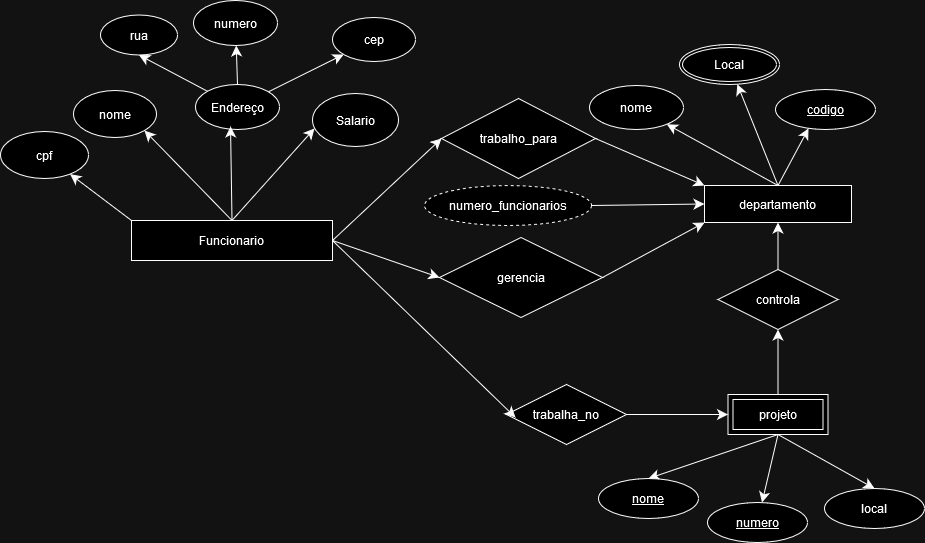

The diagram above was exported from draw.io. Its source (the exported page's mxGraphModel, read from the mxfile embedded in the PNG):
<mxGraphModel dx="2074" dy="1196" grid="0" gridSize="10" guides="1" tooltips="1" connect="1" arrows="1" fold="1" page="0" pageScale="1" pageWidth="827" pageHeight="1169" math="0" shadow="0">
  <root>
    <mxCell id="0" />
    <mxCell id="1" parent="0" />
    <mxCell id="C5wb_4ZstlmpGaw95blg-9" style="edgeStyle=none;curved=1;rounded=0;orthogonalLoop=1;jettySize=auto;html=1;exitX=0;exitY=0;exitDx=0;exitDy=0;fontSize=12;startSize=8;endSize=8;" edge="1" parent="1" source="C5wb_4ZstlmpGaw95blg-1" target="C5wb_4ZstlmpGaw95blg-3">
      <mxGeometry relative="1" as="geometry" />
    </mxCell>
    <mxCell id="C5wb_4ZstlmpGaw95blg-11" style="edgeStyle=none;curved=1;rounded=0;orthogonalLoop=1;jettySize=auto;html=1;exitX=0.5;exitY=0;exitDx=0;exitDy=0;entryX=1;entryY=1;entryDx=0;entryDy=0;fontSize=12;startSize=8;endSize=8;" edge="1" parent="1" source="C5wb_4ZstlmpGaw95blg-1" target="C5wb_4ZstlmpGaw95blg-4">
      <mxGeometry relative="1" as="geometry" />
    </mxCell>
    <mxCell id="C5wb_4ZstlmpGaw95blg-29" style="edgeStyle=none;curved=1;rounded=0;orthogonalLoop=1;jettySize=auto;html=1;exitX=1;exitY=0.5;exitDx=0;exitDy=0;entryX=0;entryY=0.5;entryDx=0;entryDy=0;fontSize=12;startSize=8;endSize=8;" edge="1" parent="1" source="C5wb_4ZstlmpGaw95blg-1" target="C5wb_4ZstlmpGaw95blg-17">
      <mxGeometry relative="1" as="geometry" />
    </mxCell>
    <mxCell id="C5wb_4ZstlmpGaw95blg-30" style="edgeStyle=none;curved=1;rounded=0;orthogonalLoop=1;jettySize=auto;html=1;exitX=1;exitY=0.5;exitDx=0;exitDy=0;entryX=0;entryY=0.5;entryDx=0;entryDy=0;fontSize=12;startSize=8;endSize=8;" edge="1" parent="1" source="C5wb_4ZstlmpGaw95blg-1" target="C5wb_4ZstlmpGaw95blg-16">
      <mxGeometry relative="1" as="geometry" />
    </mxCell>
    <mxCell id="C5wb_4ZstlmpGaw95blg-1" value="Funcionario" style="rounded=0;whiteSpace=wrap;html=1;" vertex="1" parent="1">
      <mxGeometry x="59" y="157" width="201" height="40" as="geometry" />
    </mxCell>
    <mxCell id="C5wb_4ZstlmpGaw95blg-13" style="edgeStyle=none;curved=1;rounded=0;orthogonalLoop=1;jettySize=auto;html=1;exitX=0;exitY=0;exitDx=0;exitDy=0;entryX=0.5;entryY=1;entryDx=0;entryDy=0;fontSize=12;startSize=8;endSize=8;" edge="1" parent="1" source="C5wb_4ZstlmpGaw95blg-2" target="C5wb_4ZstlmpGaw95blg-5">
      <mxGeometry relative="1" as="geometry" />
    </mxCell>
    <mxCell id="C5wb_4ZstlmpGaw95blg-14" style="edgeStyle=none;curved=1;rounded=0;orthogonalLoop=1;jettySize=auto;html=1;exitX=0.5;exitY=0;exitDx=0;exitDy=0;fontSize=12;startSize=8;endSize=8;" edge="1" parent="1" source="C5wb_4ZstlmpGaw95blg-2" target="C5wb_4ZstlmpGaw95blg-6">
      <mxGeometry relative="1" as="geometry" />
    </mxCell>
    <mxCell id="C5wb_4ZstlmpGaw95blg-15" style="edgeStyle=none;curved=1;rounded=0;orthogonalLoop=1;jettySize=auto;html=1;fontSize=12;startSize=8;endSize=8;" edge="1" parent="1" source="C5wb_4ZstlmpGaw95blg-2" target="C5wb_4ZstlmpGaw95blg-7">
      <mxGeometry relative="1" as="geometry" />
    </mxCell>
    <mxCell id="C5wb_4ZstlmpGaw95blg-2" value="Endereço" style="ellipse;whiteSpace=wrap;html=1;" vertex="1" parent="1">
      <mxGeometry x="123" y="21" width="84" height="45" as="geometry" />
    </mxCell>
    <mxCell id="C5wb_4ZstlmpGaw95blg-3" value="cpf" style="ellipse;whiteSpace=wrap;html=1;" vertex="1" parent="1">
      <mxGeometry x="-72" y="68" width="88" height="47" as="geometry" />
    </mxCell>
    <mxCell id="C5wb_4ZstlmpGaw95blg-4" value="nome" style="ellipse;whiteSpace=wrap;html=1;" vertex="1" parent="1">
      <mxGeometry x="1" y="27" width="83" height="47" as="geometry" />
    </mxCell>
    <mxCell id="C5wb_4ZstlmpGaw95blg-5" value="&lt;div&gt;rua&lt;/div&gt;" style="ellipse;whiteSpace=wrap;html=1;" vertex="1" parent="1">
      <mxGeometry x="28" y="-48.5" width="77" height="40" as="geometry" />
    </mxCell>
    <mxCell id="C5wb_4ZstlmpGaw95blg-6" value="numero" style="ellipse;whiteSpace=wrap;html=1;" vertex="1" parent="1">
      <mxGeometry x="121" y="-63" width="84" height="45" as="geometry" />
    </mxCell>
    <mxCell id="C5wb_4ZstlmpGaw95blg-7" value="&lt;div&gt;cep&lt;/div&gt;" style="ellipse;whiteSpace=wrap;html=1;" vertex="1" parent="1">
      <mxGeometry x="260" y="-46" width="83" height="44" as="geometry" />
    </mxCell>
    <mxCell id="C5wb_4ZstlmpGaw95blg-8" value="Salario" style="ellipse;whiteSpace=wrap;html=1;" vertex="1" parent="1">
      <mxGeometry x="240" y="30" width="86" height="53" as="geometry" />
    </mxCell>
    <mxCell id="C5wb_4ZstlmpGaw95blg-10" style="edgeStyle=none;curved=1;rounded=0;orthogonalLoop=1;jettySize=auto;html=1;exitX=0.5;exitY=0;exitDx=0;exitDy=0;entryX=0.417;entryY=0.933;entryDx=0;entryDy=0;entryPerimeter=0;fontSize=12;startSize=8;endSize=8;" edge="1" parent="1" source="C5wb_4ZstlmpGaw95blg-1" target="C5wb_4ZstlmpGaw95blg-2">
      <mxGeometry relative="1" as="geometry" />
    </mxCell>
    <mxCell id="C5wb_4ZstlmpGaw95blg-12" style="edgeStyle=none;curved=1;rounded=0;orthogonalLoop=1;jettySize=auto;html=1;exitX=0.5;exitY=0;exitDx=0;exitDy=0;entryX=0.023;entryY=0.66;entryDx=0;entryDy=0;entryPerimeter=0;fontSize=12;startSize=8;endSize=8;" edge="1" parent="1" source="C5wb_4ZstlmpGaw95blg-1" target="C5wb_4ZstlmpGaw95blg-8">
      <mxGeometry relative="1" as="geometry" />
    </mxCell>
    <mxCell id="C5wb_4ZstlmpGaw95blg-31" style="edgeStyle=none;curved=1;rounded=0;orthogonalLoop=1;jettySize=auto;html=1;exitX=1;exitY=0.5;exitDx=0;exitDy=0;entryX=0;entryY=0;entryDx=0;entryDy=0;fontSize=12;startSize=8;endSize=8;" edge="1" parent="1" source="C5wb_4ZstlmpGaw95blg-16" target="C5wb_4ZstlmpGaw95blg-18">
      <mxGeometry relative="1" as="geometry" />
    </mxCell>
    <mxCell id="C5wb_4ZstlmpGaw95blg-16" value="trabalho_para" style="rhombus;whiteSpace=wrap;html=1;" vertex="1" parent="1">
      <mxGeometry x="369" y="35" width="154" height="80" as="geometry" />
    </mxCell>
    <mxCell id="C5wb_4ZstlmpGaw95blg-32" style="edgeStyle=none;curved=1;rounded=0;orthogonalLoop=1;jettySize=auto;html=1;exitX=1;exitY=0.5;exitDx=0;exitDy=0;entryX=0;entryY=1;entryDx=0;entryDy=0;fontSize=12;startSize=8;endSize=8;" edge="1" parent="1" source="C5wb_4ZstlmpGaw95blg-17" target="C5wb_4ZstlmpGaw95blg-18">
      <mxGeometry relative="1" as="geometry" />
    </mxCell>
    <mxCell id="C5wb_4ZstlmpGaw95blg-17" value="gerencia" style="rhombus;whiteSpace=wrap;html=1;" vertex="1" parent="1">
      <mxGeometry x="367" y="174" width="163" height="80" as="geometry" />
    </mxCell>
    <mxCell id="C5wb_4ZstlmpGaw95blg-23" style="edgeStyle=none;curved=1;rounded=0;orthogonalLoop=1;jettySize=auto;html=1;exitX=0.5;exitY=0;exitDx=0;exitDy=0;fontSize=12;startSize=8;endSize=8;" edge="1" parent="1" source="C5wb_4ZstlmpGaw95blg-18" target="C5wb_4ZstlmpGaw95blg-21">
      <mxGeometry relative="1" as="geometry" />
    </mxCell>
    <mxCell id="C5wb_4ZstlmpGaw95blg-24" style="edgeStyle=none;curved=1;rounded=0;orthogonalLoop=1;jettySize=auto;html=1;exitX=0.5;exitY=0;exitDx=0;exitDy=0;fontSize=12;startSize=8;endSize=8;" edge="1" parent="1" source="C5wb_4ZstlmpGaw95blg-18" target="C5wb_4ZstlmpGaw95blg-19">
      <mxGeometry relative="1" as="geometry" />
    </mxCell>
    <mxCell id="C5wb_4ZstlmpGaw95blg-18" value="departamento" style="rounded=0;whiteSpace=wrap;html=1;" vertex="1" parent="1">
      <mxGeometry x="632" y="122" width="147" height="37" as="geometry" />
    </mxCell>
    <mxCell id="C5wb_4ZstlmpGaw95blg-19" value="nome" style="ellipse;whiteSpace=wrap;html=1;" vertex="1" parent="1">
      <mxGeometry x="517" y="22" width="94" height="44" as="geometry" />
    </mxCell>
    <mxCell id="C5wb_4ZstlmpGaw95blg-21" value="Local" style="ellipse;shape=doubleEllipse;margin=3;whiteSpace=wrap;html=1;align=center;" vertex="1" parent="1">
      <mxGeometry x="607" y="-19" width="100" height="40" as="geometry" />
    </mxCell>
    <mxCell id="C5wb_4ZstlmpGaw95blg-22" value="codigo" style="ellipse;whiteSpace=wrap;html=1;align=center;fontStyle=4;" vertex="1" parent="1">
      <mxGeometry x="703" y="26" width="100" height="40" as="geometry" />
    </mxCell>
    <mxCell id="C5wb_4ZstlmpGaw95blg-25" style="edgeStyle=none;curved=1;rounded=0;orthogonalLoop=1;jettySize=auto;html=1;exitX=0.5;exitY=0;exitDx=0;exitDy=0;entryX=0.33;entryY=0.975;entryDx=0;entryDy=0;entryPerimeter=0;fontSize=12;startSize=8;endSize=8;" edge="1" parent="1" source="C5wb_4ZstlmpGaw95blg-18" target="C5wb_4ZstlmpGaw95blg-22">
      <mxGeometry relative="1" as="geometry" />
    </mxCell>
    <mxCell id="C5wb_4ZstlmpGaw95blg-27" style="edgeStyle=none;curved=1;rounded=0;orthogonalLoop=1;jettySize=auto;html=1;exitX=1;exitY=0.5;exitDx=0;exitDy=0;entryX=0;entryY=0.5;entryDx=0;entryDy=0;fontSize=12;startSize=8;endSize=8;" edge="1" parent="1" source="C5wb_4ZstlmpGaw95blg-26" target="C5wb_4ZstlmpGaw95blg-18">
      <mxGeometry relative="1" as="geometry" />
    </mxCell>
    <mxCell id="C5wb_4ZstlmpGaw95blg-26" value="numero_funcionarios" style="ellipse;whiteSpace=wrap;html=1;align=center;dashed=1;" vertex="1" parent="1">
      <mxGeometry x="352" y="122" width="167" height="40" as="geometry" />
    </mxCell>
    <mxCell id="C5wb_4ZstlmpGaw95blg-33" style="edgeStyle=none;curved=1;rounded=0;orthogonalLoop=1;jettySize=auto;html=1;entryX=0.5;entryY=1;entryDx=0;entryDy=0;fontSize=12;startSize=8;endSize=8;" edge="1" parent="1" source="C5wb_4ZstlmpGaw95blg-28" target="C5wb_4ZstlmpGaw95blg-18">
      <mxGeometry relative="1" as="geometry" />
    </mxCell>
    <mxCell id="C5wb_4ZstlmpGaw95blg-28" value="controla" style="shape=rhombus;perimeter=rhombusPerimeter;whiteSpace=wrap;html=1;align=center;" vertex="1" parent="1">
      <mxGeometry x="645.5" y="206" width="120" height="60" as="geometry" />
    </mxCell>
    <mxCell id="C5wb_4ZstlmpGaw95blg-35" style="edgeStyle=none;curved=1;rounded=0;orthogonalLoop=1;jettySize=auto;html=1;fontSize=12;startSize=8;endSize=8;" edge="1" parent="1" source="C5wb_4ZstlmpGaw95blg-34" target="C5wb_4ZstlmpGaw95blg-28">
      <mxGeometry relative="1" as="geometry" />
    </mxCell>
    <mxCell id="C5wb_4ZstlmpGaw95blg-40" style="edgeStyle=none;curved=1;rounded=0;orthogonalLoop=1;jettySize=auto;html=1;exitX=0.5;exitY=1;exitDx=0;exitDy=0;entryX=0.5;entryY=0;entryDx=0;entryDy=0;fontSize=12;startSize=8;endSize=8;" edge="1" parent="1" source="C5wb_4ZstlmpGaw95blg-34" target="C5wb_4ZstlmpGaw95blg-37">
      <mxGeometry relative="1" as="geometry" />
    </mxCell>
    <mxCell id="C5wb_4ZstlmpGaw95blg-44" style="edgeStyle=none;curved=1;rounded=0;orthogonalLoop=1;jettySize=auto;html=1;exitX=0.5;exitY=1;exitDx=0;exitDy=0;entryX=0.5;entryY=0;entryDx=0;entryDy=0;fontSize=12;startSize=8;endSize=8;" edge="1" parent="1" source="C5wb_4ZstlmpGaw95blg-34" target="C5wb_4ZstlmpGaw95blg-43">
      <mxGeometry relative="1" as="geometry" />
    </mxCell>
    <mxCell id="C5wb_4ZstlmpGaw95blg-45" style="edgeStyle=none;curved=1;rounded=0;orthogonalLoop=1;jettySize=auto;html=1;exitX=0.5;exitY=1;exitDx=0;exitDy=0;fontSize=12;startSize=8;endSize=8;" edge="1" parent="1" source="C5wb_4ZstlmpGaw95blg-34" target="C5wb_4ZstlmpGaw95blg-41">
      <mxGeometry relative="1" as="geometry" />
    </mxCell>
    <mxCell id="C5wb_4ZstlmpGaw95blg-34" value="projeto" style="shape=ext;margin=3;double=1;whiteSpace=wrap;html=1;align=center;" vertex="1" parent="1">
      <mxGeometry x="655.5" y="331" width="100" height="40" as="geometry" />
    </mxCell>
    <mxCell id="C5wb_4ZstlmpGaw95blg-39" style="edgeStyle=none;curved=1;rounded=0;orthogonalLoop=1;jettySize=auto;html=1;exitX=1;exitY=0.5;exitDx=0;exitDy=0;fontSize=12;startSize=8;endSize=8;" edge="1" parent="1" source="C5wb_4ZstlmpGaw95blg-36" target="C5wb_4ZstlmpGaw95blg-34">
      <mxGeometry relative="1" as="geometry" />
    </mxCell>
    <mxCell id="C5wb_4ZstlmpGaw95blg-36" value="trabalha_no" style="shape=rhombus;perimeter=rhombusPerimeter;whiteSpace=wrap;html=1;align=center;" vertex="1" parent="1">
      <mxGeometry x="434" y="321" width="120" height="60" as="geometry" />
    </mxCell>
    <mxCell id="C5wb_4ZstlmpGaw95blg-37" value="nome" style="ellipse;whiteSpace=wrap;html=1;align=center;fontStyle=4;" vertex="1" parent="1">
      <mxGeometry x="526" y="415" width="100" height="40" as="geometry" />
    </mxCell>
    <mxCell id="C5wb_4ZstlmpGaw95blg-38" style="edgeStyle=none;curved=1;rounded=0;orthogonalLoop=1;jettySize=auto;html=1;exitX=1;exitY=0.5;exitDx=0;exitDy=0;entryX=0.075;entryY=0.55;entryDx=0;entryDy=0;entryPerimeter=0;fontSize=12;startSize=8;endSize=8;" edge="1" parent="1" source="C5wb_4ZstlmpGaw95blg-1" target="C5wb_4ZstlmpGaw95blg-36">
      <mxGeometry relative="1" as="geometry" />
    </mxCell>
    <mxCell id="C5wb_4ZstlmpGaw95blg-41" value="numero" style="ellipse;whiteSpace=wrap;html=1;align=center;fontStyle=4;" vertex="1" parent="1">
      <mxGeometry x="635" y="439" width="100" height="40" as="geometry" />
    </mxCell>
    <mxCell id="C5wb_4ZstlmpGaw95blg-43" value="local" style="ellipse;whiteSpace=wrap;html=1;align=center;" vertex="1" parent="1">
      <mxGeometry x="752" y="425" width="100" height="40" as="geometry" />
    </mxCell>
  </root>
</mxGraphModel>